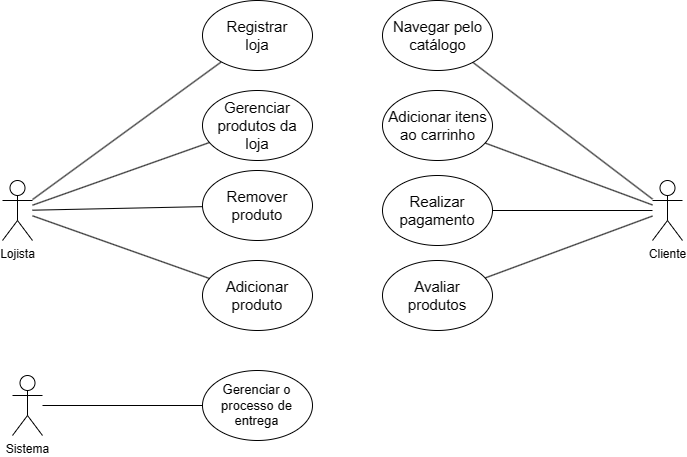

The diagram above was exported from draw.io. Its source (the exported page's mxGraphModel, read from the mxfile embedded in the PNG):
<mxGraphModel dx="1155" dy="661" grid="1" gridSize="10" guides="1" tooltips="1" connect="1" arrows="1" fold="1" page="1" pageScale="1" pageWidth="827" pageHeight="1169" math="0" shadow="0">
  <root>
    <mxCell id="0" />
    <mxCell id="1" parent="0" />
    <mxCell id="iMkrZEFiExVSq3OBjXnG-1" value="Lojista" style="shape=umlActor;verticalLabelPosition=bottom;verticalAlign=top;html=1;outlineConnect=0;" vertex="1" parent="1">
      <mxGeometry x="220" y="210" width="30" height="60" as="geometry" />
    </mxCell>
    <mxCell id="iMkrZEFiExVSq3OBjXnG-9" value="&lt;div&gt;&lt;br&gt;&lt;/div&gt;&lt;div&gt;&lt;br&gt;&lt;/div&gt;" style="text;html=1;align=center;verticalAlign=middle;resizable=0;points=[];autosize=1;strokeColor=none;fillColor=none;" vertex="1" parent="1">
      <mxGeometry x="250" y="203" width="20" height="40" as="geometry" />
    </mxCell>
    <mxCell id="iMkrZEFiExVSq3OBjXnG-11" value="" style="endArrow=none;html=1;rounded=0;" edge="1" parent="1" source="iMkrZEFiExVSq3OBjXnG-1" target="iMkrZEFiExVSq3OBjXnG-12">
      <mxGeometry width="50" height="50" relative="1" as="geometry">
        <mxPoint x="480" y="330" as="sourcePoint" />
        <mxPoint x="430" y="180" as="targetPoint" />
      </mxGeometry>
    </mxCell>
    <mxCell id="iMkrZEFiExVSq3OBjXnG-12" value="" style="ellipse;whiteSpace=wrap;html=1;" vertex="1" parent="1">
      <mxGeometry x="420" y="30" width="110" height="70" as="geometry" />
    </mxCell>
    <mxCell id="iMkrZEFiExVSq3OBjXnG-14" value="" style="endArrow=none;html=1;rounded=0;" edge="1" parent="1" source="iMkrZEFiExVSq3OBjXnG-1" target="iMkrZEFiExVSq3OBjXnG-16">
      <mxGeometry width="50" height="50" relative="1" as="geometry">
        <mxPoint x="480" y="330" as="sourcePoint" />
        <mxPoint x="420" y="240" as="targetPoint" />
      </mxGeometry>
    </mxCell>
    <mxCell id="iMkrZEFiExVSq3OBjXnG-16" value="" style="ellipse;whiteSpace=wrap;html=1;" vertex="1" parent="1">
      <mxGeometry x="420" y="120" width="110" height="70" as="geometry" />
    </mxCell>
    <mxCell id="iMkrZEFiExVSq3OBjXnG-17" value="&lt;font style=&quot;font-size: 15px;&quot;&gt;Gerenciar produtos da loja&lt;/font&gt;" style="text;html=1;align=center;verticalAlign=middle;whiteSpace=wrap;rounded=0;" vertex="1" parent="1">
      <mxGeometry x="430" y="135" width="90" height="40" as="geometry" />
    </mxCell>
    <mxCell id="iMkrZEFiExVSq3OBjXnG-18" value="&lt;font style=&quot;font-size: 15px;&quot;&gt;Registrar loja&lt;/font&gt;" style="text;html=1;align=center;verticalAlign=middle;whiteSpace=wrap;rounded=0;" vertex="1" parent="1">
      <mxGeometry x="445" y="50" width="60" height="30" as="geometry" />
    </mxCell>
    <mxCell id="iMkrZEFiExVSq3OBjXnG-19" value="" style="ellipse;whiteSpace=wrap;html=1;" vertex="1" parent="1">
      <mxGeometry x="420" y="200" width="110" height="70" as="geometry" />
    </mxCell>
    <mxCell id="iMkrZEFiExVSq3OBjXnG-20" value="" style="ellipse;whiteSpace=wrap;html=1;" vertex="1" parent="1">
      <mxGeometry x="420" y="290" width="110" height="70" as="geometry" />
    </mxCell>
    <mxCell id="iMkrZEFiExVSq3OBjXnG-21" value="&lt;font style=&quot;font-size: 15px;&quot;&gt;Remover produto&lt;/font&gt;" style="text;html=1;align=center;verticalAlign=middle;whiteSpace=wrap;rounded=0;" vertex="1" parent="1">
      <mxGeometry x="445" y="220" width="60" height="30" as="geometry" />
    </mxCell>
    <mxCell id="iMkrZEFiExVSq3OBjXnG-22" value="" style="endArrow=none;html=1;rounded=0;" edge="1" parent="1" source="iMkrZEFiExVSq3OBjXnG-1" target="iMkrZEFiExVSq3OBjXnG-19">
      <mxGeometry width="50" height="50" relative="1" as="geometry">
        <mxPoint x="480" y="310" as="sourcePoint" />
        <mxPoint x="410" y="280" as="targetPoint" />
      </mxGeometry>
    </mxCell>
    <mxCell id="iMkrZEFiExVSq3OBjXnG-23" value="&lt;font style=&quot;font-size: 15px;&quot;&gt;Adicionar produto&lt;/font&gt;" style="text;html=1;align=center;verticalAlign=middle;whiteSpace=wrap;rounded=0;" vertex="1" parent="1">
      <mxGeometry x="445" y="310" width="60" height="30" as="geometry" />
    </mxCell>
    <mxCell id="iMkrZEFiExVSq3OBjXnG-24" value="" style="endArrow=none;html=1;rounded=0;" edge="1" parent="1" source="iMkrZEFiExVSq3OBjXnG-1" target="iMkrZEFiExVSq3OBjXnG-20">
      <mxGeometry width="50" height="50" relative="1" as="geometry">
        <mxPoint x="480" y="300" as="sourcePoint" />
        <mxPoint x="530" y="250" as="targetPoint" />
      </mxGeometry>
    </mxCell>
    <mxCell id="iMkrZEFiExVSq3OBjXnG-25" value="Cliente" style="shape=umlActor;verticalLabelPosition=bottom;verticalAlign=top;html=1;outlineConnect=0;" vertex="1" parent="1">
      <mxGeometry x="870" y="210" width="30" height="60" as="geometry" />
    </mxCell>
    <mxCell id="iMkrZEFiExVSq3OBjXnG-26" value="" style="ellipse;whiteSpace=wrap;html=1;" vertex="1" parent="1">
      <mxGeometry x="600" y="30" width="110" height="70" as="geometry" />
    </mxCell>
    <mxCell id="iMkrZEFiExVSq3OBjXnG-27" value="&lt;font style=&quot;font-size: 15px;&quot;&gt;Navegar pelo catálogo&lt;/font&gt;" style="text;html=1;align=center;verticalAlign=middle;whiteSpace=wrap;rounded=0;" vertex="1" parent="1">
      <mxGeometry x="607.5" y="50" width="95" height="30" as="geometry" />
    </mxCell>
    <mxCell id="iMkrZEFiExVSq3OBjXnG-28" value="" style="endArrow=none;html=1;rounded=0;" edge="1" parent="1" source="iMkrZEFiExVSq3OBjXnG-26" target="iMkrZEFiExVSq3OBjXnG-25">
      <mxGeometry width="50" height="50" relative="1" as="geometry">
        <mxPoint x="210" y="300" as="sourcePoint" />
        <mxPoint x="260" y="250" as="targetPoint" />
      </mxGeometry>
    </mxCell>
    <mxCell id="iMkrZEFiExVSq3OBjXnG-29" value="" style="ellipse;whiteSpace=wrap;html=1;" vertex="1" parent="1">
      <mxGeometry x="600" y="120" width="110" height="70" as="geometry" />
    </mxCell>
    <mxCell id="iMkrZEFiExVSq3OBjXnG-30" value="&lt;span style=&quot;font-size: 15px;&quot;&gt;Adicionar itens ao carrinho&lt;/span&gt;" style="text;html=1;align=center;verticalAlign=middle;whiteSpace=wrap;rounded=0;" vertex="1" parent="1">
      <mxGeometry x="602.5" y="140" width="105" height="30" as="geometry" />
    </mxCell>
    <mxCell id="iMkrZEFiExVSq3OBjXnG-31" value="" style="endArrow=none;html=1;rounded=0;" edge="1" parent="1" source="iMkrZEFiExVSq3OBjXnG-29" target="iMkrZEFiExVSq3OBjXnG-25">
      <mxGeometry width="50" height="50" relative="1" as="geometry">
        <mxPoint x="370" y="290" as="sourcePoint" />
        <mxPoint x="420" y="240" as="targetPoint" />
      </mxGeometry>
    </mxCell>
    <mxCell id="iMkrZEFiExVSq3OBjXnG-32" value="" style="ellipse;whiteSpace=wrap;html=1;" vertex="1" parent="1">
      <mxGeometry x="600" y="205" width="110" height="70" as="geometry" />
    </mxCell>
    <mxCell id="iMkrZEFiExVSq3OBjXnG-33" value="&lt;font style=&quot;font-size: 15px;&quot;&gt;Realizar pagamento&lt;/font&gt;" style="text;html=1;align=center;verticalAlign=middle;whiteSpace=wrap;rounded=0;" vertex="1" parent="1">
      <mxGeometry x="625" y="225" width="60" height="30" as="geometry" />
    </mxCell>
    <mxCell id="iMkrZEFiExVSq3OBjXnG-35" value="" style="endArrow=none;html=1;rounded=0;" edge="1" parent="1" source="iMkrZEFiExVSq3OBjXnG-32" target="iMkrZEFiExVSq3OBjXnG-25">
      <mxGeometry width="50" height="50" relative="1" as="geometry">
        <mxPoint x="400" y="240" as="sourcePoint" />
        <mxPoint x="450" y="190" as="targetPoint" />
      </mxGeometry>
    </mxCell>
    <mxCell id="iMkrZEFiExVSq3OBjXnG-36" value="" style="ellipse;whiteSpace=wrap;html=1;" vertex="1" parent="1">
      <mxGeometry x="600" y="290" width="110" height="70" as="geometry" />
    </mxCell>
    <mxCell id="iMkrZEFiExVSq3OBjXnG-37" value="&lt;font style=&quot;font-size: 15px;&quot;&gt;Avaliar produtos&lt;/font&gt;" style="text;html=1;align=center;verticalAlign=middle;whiteSpace=wrap;rounded=0;" vertex="1" parent="1">
      <mxGeometry x="625" y="310" width="60" height="30" as="geometry" />
    </mxCell>
    <mxCell id="iMkrZEFiExVSq3OBjXnG-38" value="" style="endArrow=none;html=1;rounded=0;" edge="1" parent="1" source="iMkrZEFiExVSq3OBjXnG-36" target="iMkrZEFiExVSq3OBjXnG-25">
      <mxGeometry width="50" height="50" relative="1" as="geometry">
        <mxPoint x="400" y="240" as="sourcePoint" />
        <mxPoint x="450" y="190" as="targetPoint" />
      </mxGeometry>
    </mxCell>
    <mxCell id="iMkrZEFiExVSq3OBjXnG-39" value="Sistema" style="shape=umlActor;verticalLabelPosition=bottom;verticalAlign=top;html=1;outlineConnect=0;" vertex="1" parent="1">
      <mxGeometry x="230" y="405" width="30" height="60" as="geometry" />
    </mxCell>
    <mxCell id="iMkrZEFiExVSq3OBjXnG-40" value="" style="ellipse;whiteSpace=wrap;html=1;" vertex="1" parent="1">
      <mxGeometry x="420" y="400" width="110" height="70" as="geometry" />
    </mxCell>
    <mxCell id="iMkrZEFiExVSq3OBjXnG-41" value="" style="endArrow=none;html=1;rounded=0;" edge="1" parent="1" source="iMkrZEFiExVSq3OBjXnG-39" target="iMkrZEFiExVSq3OBjXnG-40">
      <mxGeometry width="50" height="50" relative="1" as="geometry">
        <mxPoint x="430" y="325" as="sourcePoint" />
        <mxPoint x="480" y="275" as="targetPoint" />
      </mxGeometry>
    </mxCell>
    <mxCell id="iMkrZEFiExVSq3OBjXnG-42" value="&lt;font style=&quot;font-size: 13px;&quot;&gt;Gerenciar o processo de entrega&lt;/font&gt;" style="text;html=1;align=center;verticalAlign=middle;whiteSpace=wrap;rounded=0;" vertex="1" parent="1">
      <mxGeometry x="434.5" y="420" width="81" height="30" as="geometry" />
    </mxCell>
  </root>
</mxGraphModel>